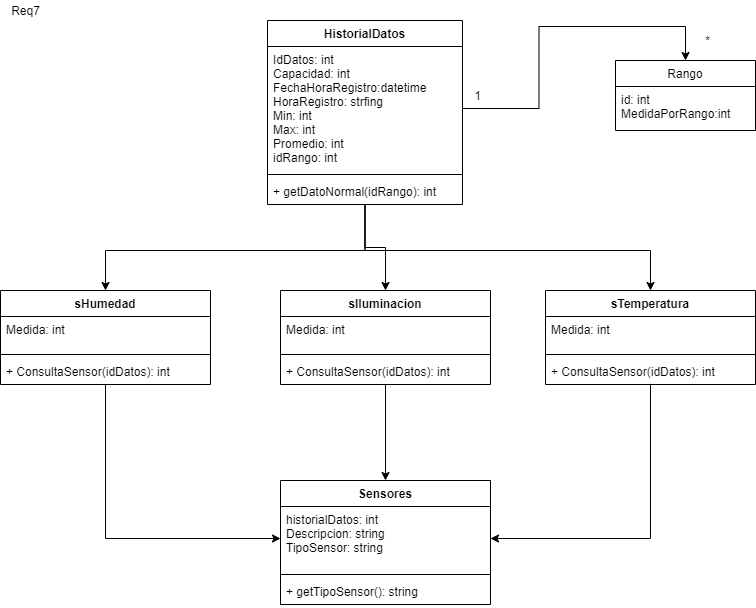

The diagram above was exported from draw.io. Its source (the exported page's mxGraphModel, read from the mxfile embedded in the PNG):
<mxGraphModel dx="1206" dy="792" grid="1" gridSize="10" guides="1" tooltips="1" connect="1" arrows="1" fold="1" page="1" pageScale="1" pageWidth="850" pageHeight="1100" math="0" shadow="0">
  <root>
    <mxCell id="0" />
    <mxCell id="1" parent="0" />
    <mxCell id="19" value="Req7" style="text;html=1;align=center;verticalAlign=middle;resizable=0;points=[];autosize=1;" vertex="1" parent="1">
      <mxGeometry x="18" y="10" width="40" height="20" as="geometry" />
    </mxCell>
    <mxCell id="20" style="edgeStyle=orthogonalEdgeStyle;rounded=0;orthogonalLoop=1;jettySize=auto;html=1;entryX=0.5;entryY=0;entryDx=0;entryDy=0;" edge="1" parent="1" source="30" target="42">
      <mxGeometry relative="1" as="geometry" />
    </mxCell>
    <mxCell id="21" style="edgeStyle=orthogonalEdgeStyle;rounded=0;orthogonalLoop=1;jettySize=auto;html=1;entryX=1;entryY=0.5;entryDx=0;entryDy=0;" edge="1" parent="1" source="34" target="43">
      <mxGeometry relative="1" as="geometry" />
    </mxCell>
    <mxCell id="22" style="edgeStyle=orthogonalEdgeStyle;rounded=0;orthogonalLoop=1;jettySize=auto;html=1;entryX=0;entryY=0.5;entryDx=0;entryDy=0;" edge="1" parent="1" source="38" target="43">
      <mxGeometry relative="1" as="geometry" />
    </mxCell>
    <mxCell id="65" style="edgeStyle=orthogonalEdgeStyle;rounded=0;orthogonalLoop=1;jettySize=auto;html=1;" edge="1" parent="1" source="46" target="30">
      <mxGeometry relative="1" as="geometry" />
    </mxCell>
    <mxCell id="66" style="edgeStyle=orthogonalEdgeStyle;rounded=0;orthogonalLoop=1;jettySize=auto;html=1;entryX=0.5;entryY=0;entryDx=0;entryDy=0;" edge="1" parent="1" source="46" target="34">
      <mxGeometry relative="1" as="geometry">
        <Array as="points">
          <mxPoint x="378" y="260" />
          <mxPoint x="663" y="260" />
        </Array>
      </mxGeometry>
    </mxCell>
    <mxCell id="67" style="edgeStyle=orthogonalEdgeStyle;rounded=0;orthogonalLoop=1;jettySize=auto;html=1;entryX=0.5;entryY=0;entryDx=0;entryDy=0;" edge="1" parent="1" source="46" target="38">
      <mxGeometry relative="1" as="geometry">
        <Array as="points">
          <mxPoint x="378" y="260" />
          <mxPoint x="118" y="260" />
        </Array>
      </mxGeometry>
    </mxCell>
    <mxCell id="46" value="HistorialDatos" style="swimlane;fontStyle=1;align=center;verticalAlign=top;childLayout=stackLayout;horizontal=1;startSize=26;horizontalStack=0;resizeParent=1;resizeParentMax=0;resizeLast=0;collapsible=1;marginBottom=0;" vertex="1" parent="1">
      <mxGeometry x="280" y="30" width="195" height="184" as="geometry" />
    </mxCell>
    <mxCell id="47" value="IdDatos: int&#10;Capacidad: int&#10;FechaHoraRegistro:datetime&#10;HoraRegistro: strfing&#10;Min: int&#10;Max: int&#10;Promedio: int&#10;idRango: int" style="text;strokeColor=none;fillColor=none;align=left;verticalAlign=top;spacingLeft=4;spacingRight=4;overflow=hidden;rotatable=0;points=[[0,0.5],[1,0.5]];portConstraint=eastwest;" vertex="1" parent="46">
      <mxGeometry y="26" width="195" height="124" as="geometry" />
    </mxCell>
    <mxCell id="48" value="" style="line;strokeWidth=1;fillColor=none;align=left;verticalAlign=middle;spacingTop=-1;spacingLeft=3;spacingRight=3;rotatable=0;labelPosition=right;points=[];portConstraint=eastwest;" vertex="1" parent="46">
      <mxGeometry y="150" width="195" height="8" as="geometry" />
    </mxCell>
    <mxCell id="49" value="+ getDatoNormal(idRango): int" style="text;strokeColor=none;fillColor=none;align=left;verticalAlign=top;spacingLeft=4;spacingRight=4;overflow=hidden;rotatable=0;points=[[0,0.5],[1,0.5]];portConstraint=eastwest;" vertex="1" parent="46">
      <mxGeometry y="158" width="195" height="26" as="geometry" />
    </mxCell>
    <mxCell id="57" value="Rango" style="swimlane;fontStyle=0;childLayout=stackLayout;horizontal=1;startSize=26;fillColor=none;horizontalStack=0;resizeParent=1;resizeParentMax=0;resizeLast=0;collapsible=1;marginBottom=0;" vertex="1" parent="1">
      <mxGeometry x="628" y="70" width="140" height="70" as="geometry" />
    </mxCell>
    <mxCell id="58" value="id: int&#10;MedidaPorRango:int" style="text;strokeColor=none;fillColor=none;align=left;verticalAlign=top;spacingLeft=4;spacingRight=4;overflow=hidden;rotatable=0;points=[[0,0.5],[1,0.5]];portConstraint=eastwest;" vertex="1" parent="57">
      <mxGeometry y="26" width="140" height="44" as="geometry" />
    </mxCell>
    <mxCell id="61" style="edgeStyle=orthogonalEdgeStyle;rounded=0;orthogonalLoop=1;jettySize=auto;html=1;entryX=0.5;entryY=0;entryDx=0;entryDy=0;" edge="1" parent="1" source="47" target="57">
      <mxGeometry relative="1" as="geometry" />
    </mxCell>
    <mxCell id="62" value="1" style="text;html=1;align=center;verticalAlign=middle;resizable=0;points=[];autosize=1;" vertex="1" parent="1">
      <mxGeometry x="480" y="95" width="20" height="20" as="geometry" />
    </mxCell>
    <mxCell id="64" value="*" style="text;html=1;align=center;verticalAlign=middle;resizable=0;points=[];autosize=1;" vertex="1" parent="1">
      <mxGeometry x="710" y="40" width="20" height="20" as="geometry" />
    </mxCell>
    <mxCell id="30" value="sIluminacion" style="swimlane;fontStyle=1;align=center;verticalAlign=top;childLayout=stackLayout;horizontal=1;startSize=26;horizontalStack=0;resizeParent=1;resizeParentMax=0;resizeLast=0;collapsible=1;marginBottom=0;" vertex="1" parent="1">
      <mxGeometry x="293" y="300" width="210" height="94" as="geometry" />
    </mxCell>
    <mxCell id="31" value="Medida: int&#10;" style="text;strokeColor=none;fillColor=none;align=left;verticalAlign=top;spacingLeft=4;spacingRight=4;overflow=hidden;rotatable=0;points=[[0,0.5],[1,0.5]];portConstraint=eastwest;" vertex="1" parent="30">
      <mxGeometry y="26" width="210" height="34" as="geometry" />
    </mxCell>
    <mxCell id="32" value="" style="line;strokeWidth=1;fillColor=none;align=left;verticalAlign=middle;spacingTop=-1;spacingLeft=3;spacingRight=3;rotatable=0;labelPosition=right;points=[];portConstraint=eastwest;" vertex="1" parent="30">
      <mxGeometry y="60" width="210" height="8" as="geometry" />
    </mxCell>
    <mxCell id="33" value="+ ConsultaSensor(idDatos): int" style="text;strokeColor=none;fillColor=none;align=left;verticalAlign=top;spacingLeft=4;spacingRight=4;overflow=hidden;rotatable=0;points=[[0,0.5],[1,0.5]];portConstraint=eastwest;" vertex="1" parent="30">
      <mxGeometry y="68" width="210" height="26" as="geometry" />
    </mxCell>
    <mxCell id="34" value="sTemperatura" style="swimlane;fontStyle=1;align=center;verticalAlign=top;childLayout=stackLayout;horizontal=1;startSize=26;horizontalStack=0;resizeParent=1;resizeParentMax=0;resizeLast=0;collapsible=1;marginBottom=0;" vertex="1" parent="1">
      <mxGeometry x="558" y="300" width="210" height="94" as="geometry" />
    </mxCell>
    <mxCell id="35" value="Medida: int&#10;" style="text;strokeColor=none;fillColor=none;align=left;verticalAlign=top;spacingLeft=4;spacingRight=4;overflow=hidden;rotatable=0;points=[[0,0.5],[1,0.5]];portConstraint=eastwest;" vertex="1" parent="34">
      <mxGeometry y="26" width="210" height="34" as="geometry" />
    </mxCell>
    <mxCell id="36" value="" style="line;strokeWidth=1;fillColor=none;align=left;verticalAlign=middle;spacingTop=-1;spacingLeft=3;spacingRight=3;rotatable=0;labelPosition=right;points=[];portConstraint=eastwest;" vertex="1" parent="34">
      <mxGeometry y="60" width="210" height="8" as="geometry" />
    </mxCell>
    <mxCell id="37" value="+ ConsultaSensor(idDatos): int" style="text;strokeColor=none;fillColor=none;align=left;verticalAlign=top;spacingLeft=4;spacingRight=4;overflow=hidden;rotatable=0;points=[[0,0.5],[1,0.5]];portConstraint=eastwest;" vertex="1" parent="34">
      <mxGeometry y="68" width="210" height="26" as="geometry" />
    </mxCell>
    <mxCell id="38" value="sHumedad" style="swimlane;fontStyle=1;align=center;verticalAlign=top;childLayout=stackLayout;horizontal=1;startSize=26;horizontalStack=0;resizeParent=1;resizeParentMax=0;resizeLast=0;collapsible=1;marginBottom=0;" vertex="1" parent="1">
      <mxGeometry x="13" y="300" width="210" height="94" as="geometry" />
    </mxCell>
    <mxCell id="39" value="Medida: int&#10;" style="text;strokeColor=none;fillColor=none;align=left;verticalAlign=top;spacingLeft=4;spacingRight=4;overflow=hidden;rotatable=0;points=[[0,0.5],[1,0.5]];portConstraint=eastwest;" vertex="1" parent="38">
      <mxGeometry y="26" width="210" height="34" as="geometry" />
    </mxCell>
    <mxCell id="40" value="" style="line;strokeWidth=1;fillColor=none;align=left;verticalAlign=middle;spacingTop=-1;spacingLeft=3;spacingRight=3;rotatable=0;labelPosition=right;points=[];portConstraint=eastwest;" vertex="1" parent="38">
      <mxGeometry y="60" width="210" height="8" as="geometry" />
    </mxCell>
    <mxCell id="41" value="+ ConsultaSensor(idDatos): int" style="text;strokeColor=none;fillColor=none;align=left;verticalAlign=top;spacingLeft=4;spacingRight=4;overflow=hidden;rotatable=0;points=[[0,0.5],[1,0.5]];portConstraint=eastwest;" vertex="1" parent="38">
      <mxGeometry y="68" width="210" height="26" as="geometry" />
    </mxCell>
    <mxCell id="42" value="Sensores" style="swimlane;fontStyle=1;align=center;verticalAlign=top;childLayout=stackLayout;horizontal=1;startSize=26;horizontalStack=0;resizeParent=1;resizeParentMax=0;resizeLast=0;collapsible=1;marginBottom=0;" vertex="1" parent="1">
      <mxGeometry x="293" y="490" width="210" height="124" as="geometry" />
    </mxCell>
    <mxCell id="43" value="historialDatos: int&#10;Descripcion: string&#10;TipoSensor: string" style="text;strokeColor=none;fillColor=none;align=left;verticalAlign=top;spacingLeft=4;spacingRight=4;overflow=hidden;rotatable=0;points=[[0,0.5],[1,0.5]];portConstraint=eastwest;" vertex="1" parent="42">
      <mxGeometry y="26" width="210" height="64" as="geometry" />
    </mxCell>
    <mxCell id="44" value="" style="line;strokeWidth=1;fillColor=none;align=left;verticalAlign=middle;spacingTop=-1;spacingLeft=3;spacingRight=3;rotatable=0;labelPosition=right;points=[];portConstraint=eastwest;" vertex="1" parent="42">
      <mxGeometry y="90" width="210" height="8" as="geometry" />
    </mxCell>
    <mxCell id="45" value="+ getTipoSensor(): string" style="text;strokeColor=none;fillColor=none;align=left;verticalAlign=top;spacingLeft=4;spacingRight=4;overflow=hidden;rotatable=0;points=[[0,0.5],[1,0.5]];portConstraint=eastwest;" vertex="1" parent="42">
      <mxGeometry y="98" width="210" height="26" as="geometry" />
    </mxCell>
  </root>
</mxGraphModel>